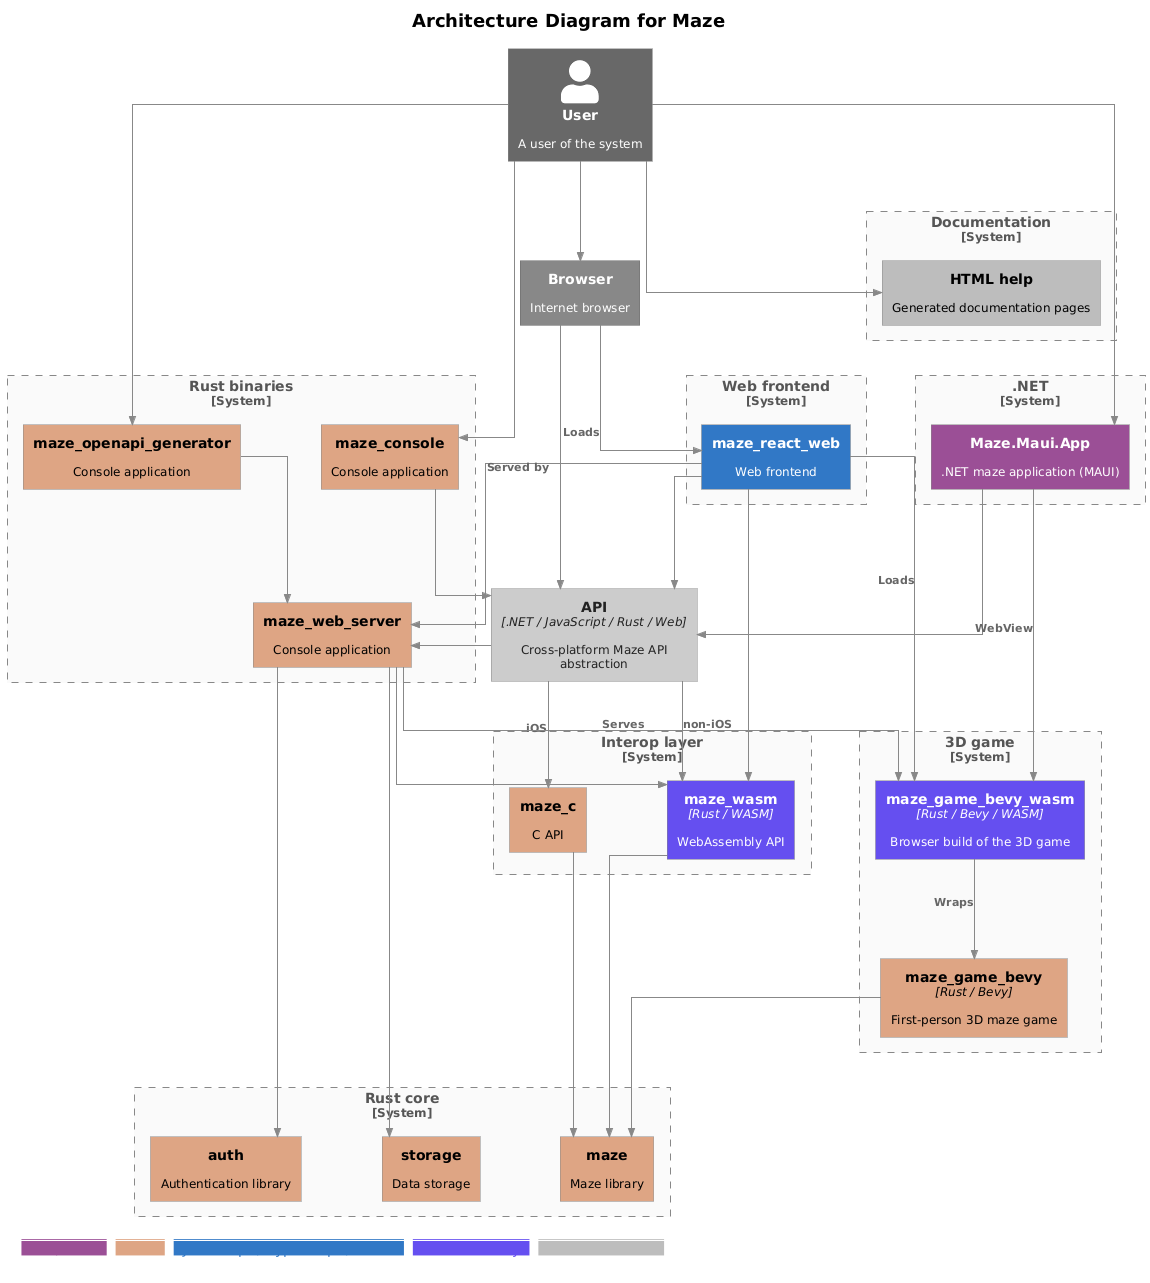

The diagram above was rendered by PlantUML. Its source (embedded in the PNG):
@startuml architecture

!include https://raw.githubusercontent.com/plantuml-stdlib/C4-PlantUML/master/C4_Container.puml

LAYOUT_TOP_DOWN()
HIDE_STEREOTYPE()
skinparam linetype ortho
skinparam nodesep 80
skinparam ranksep 100
skinparam defaultFontSize 12
skinparam titleFontSize 18
skinparam titleFontStyle bold
skinparam ArrowFontSize 11

UpdateElementStyle("container", $bgColor="#cccccc", $fontColor="#222222", $borderColor="#888888")
UpdateElementStyle("external_container", $bgColor="#888888", $fontColor="#ffffff", $borderColor="#666666")
UpdateBoundaryStyle($bgColor="#fafafa", $fontColor="#555555", $borderColor="#888888", $borderStyle="dashed")
UpdateRelStyle($lineColor="#888888", $textColor="#666666")

AddElementTag("rust",   $bgColor="#dea584", $fontColor="#000000", $legendText="Rust")
AddElementTag("csharp", $bgColor="#9b4f96", $fontColor="#ffffff", $legendText="C# / .NET")
AddElementTag("ts",     $bgColor="#3178c6", $fontColor="#ffffff", $legendText="JavaScript / TypeScript / React")
AddElementTag("wasm",   $bgColor="#654ff0", $fontColor="#ffffff", $legendText="WebAssembly")
AddElementTag("doc",    $bgColor="#bdbdbd", $fontColor="#000000", $legendText="Documentation")

title Architecture Diagram for Maze

Person_Ext(user, "User", "A user of the system")

Container_Ext(browser, "Browser", "", "Internet browser")
Container(api, "API", ".NET / JavaScript / Rust / Web", "Cross-platform Maze API abstraction")

System_Boundary(b_rust_core, "Rust core") {
    Container(maze, "maze", "", "Maze library", $tags="rust")
    Container(auth, "auth", "", "Authentication library", $tags="rust")
    Container(storage, "storage", "", "Data storage", $tags="rust")
}

System_Boundary(b_rust_bins, "Rust binaries") {
    Container(maze_web_server, "maze_web_server", "", "Console application", $tags="rust")
    Container(maze_console, "maze_console", "", "Console application", $tags="rust")
    Container(maze_openapi_generator, "maze_openapi_generator", "", "Console application", $tags="rust")
}

System_Boundary(b_interop, "Interop layer") {
    Container(maze_wasm, "maze_wasm", "Rust / WASM", "WebAssembly API", $tags="wasm")
    Container(maze_c, "maze_c", "", "C API", $tags="rust")
}

System_Boundary(b_dotnet, ".NET") {
    Container(maze_maui_app_net, "Maze.Maui.App", "", ".NET maze application (MAUI)", $tags="csharp")
}

System_Boundary(b_web, "Web frontend") {
    Container(maze_react_web, "maze_react_web", "", "Web frontend", $tags="ts")
}

System_Boundary(b_game, "3D game") {
    Container(maze_game_bevy, "maze_game_bevy", "Rust / Bevy", "First-person 3D maze game", $tags="rust")
    Container(maze_game_bevy_wasm, "maze_game_bevy_wasm", "Rust / Bevy / WASM", "Browser build of the 3D game", $tags="wasm")
}

System_Boundary(b_docs, "Documentation") {
    Container(html_help, "HTML help", "", "Generated documentation pages", $tags="doc")
}

Rel(user, browser, "")
Rel(maze_react_web, maze_web_server, "Served by")
Rel(user, html_help, "")
Rel(user, maze_console, "")
Rel(user, maze_maui_app_net, "")
Rel(user, maze_openapi_generator, "")
Rel(browser, api, "")
Rel(browser, maze_react_web, "Loads")
Rel(maze_react_web, api, "")
Rel(maze_console, api, "")
Rel(maze_maui_app_net, api, "")
Rel(maze_openapi_generator, maze_web_server, "")
Rel(maze_c, maze, "")
Rel(maze_wasm, maze, "")
Rel(api, maze_wasm, "non-iOS")
Rel(api, maze_c, "iOS")
Rel(api, maze_web_server, "")
Rel(maze_web_server, maze_wasm, "")
Rel(maze_web_server, auth, "")
Rel(maze_web_server, storage, "")
Rel(maze_game_bevy, maze, "")
Rel(maze_game_bevy_wasm, maze_game_bevy, "Wraps")
Rel(maze_web_server, maze_game_bevy_wasm, "Serves")
Rel(maze_react_web, maze_game_bevy_wasm, "Loads")
Rel(maze_react_web, maze_wasm, "")
Rel(maze_maui_app_net, maze_game_bevy_wasm, "WebView")

legend bottom left
| <back:#9b4f96><color:#ffffff>  C# / .NET  </color></back> | <back:#dea584><color:#000000>  Rust  </color></back> | <back:#3178c6><color:#ffffff>  JavaScript / TypeScript / React  </color></back> | <back:#654ff0><color:#ffffff>  WebAssembly  </color></back> | <back:#bdbdbd><color:#000000>  Documentation  </color></back> |
endlegend

@enduml